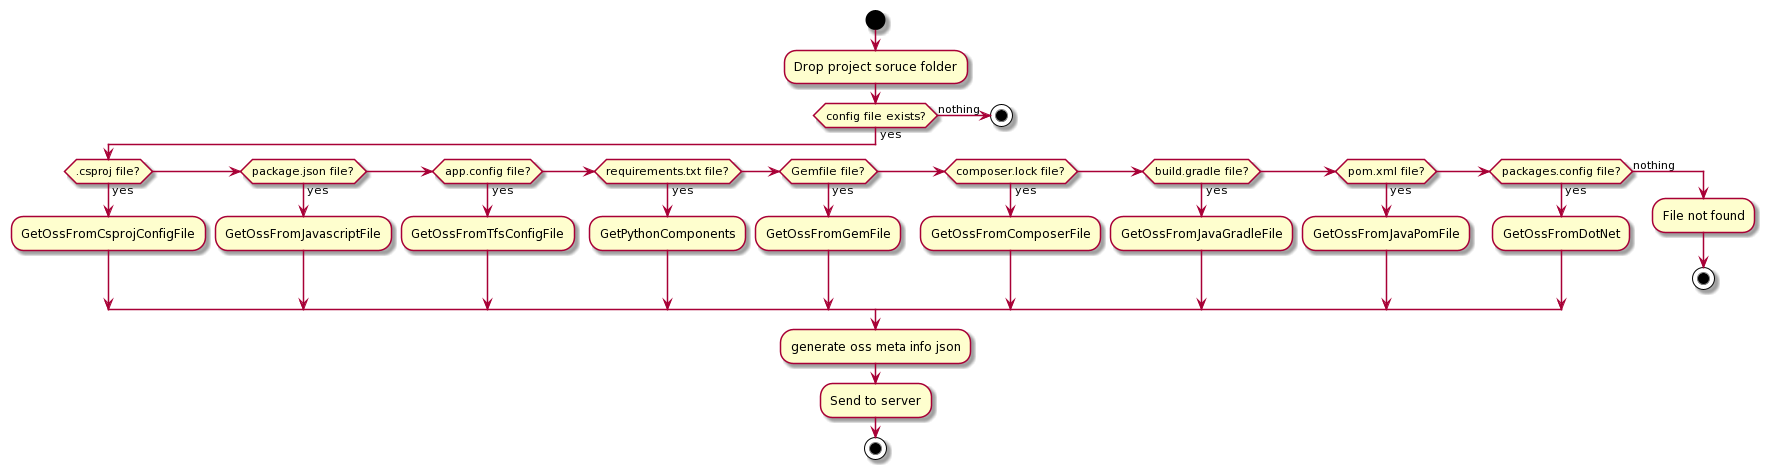

The diagram above was rendered by PlantUML. Its source (embedded in the PNG):
@startuml
start
:Drop project soruce folder;
if (config file exists?) then (yes)
 if(.csproj file?) then (yes)
  :GetOssFromCsprojConfigFile;
 elseif(package.json file?) then (yes)
  :GetOssFromJavascriptFile;
 elseif(app.config file?) then (yes)
  :GetOssFromTfsConfigFile;
 elseif(requirements.txt file?) then (yes)
  :GetPythonComponents;
 elseif(Gemfile file?) then (yes)
  :GetOssFromGemFile;
 elseif(composer.lock file?) then (yes)
  :GetOssFromComposerFile;
 elseif(build.gradle file?) then (yes)
  :GetOssFromJavaGradleFile;
 elseif(pom.xml file?) then (yes)
  :GetOssFromJavaPomFile;
 elseif(packages.config file?) then (yes)
  :GetOssFromDotNet;
 else (nothing)
  :File not found;
  stop
 endif
 :generate oss meta info json;
 :Send to server;
 stop
else (nothing)
 stop
@enduml